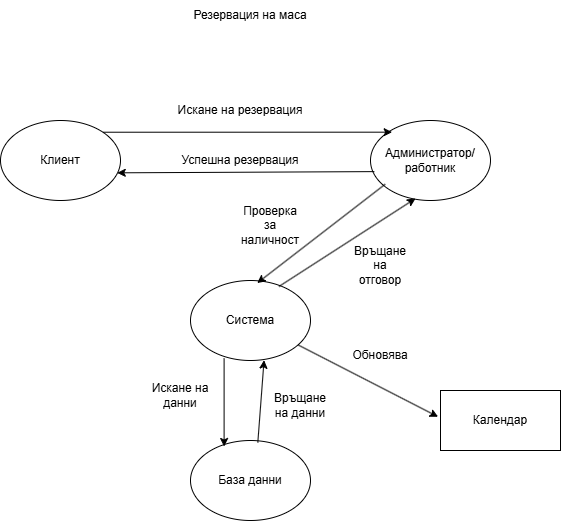

The diagram above was exported from draw.io. Its source (the exported page's mxGraphModel, read from the mxfile embedded in the PNG):
<mxGraphModel dx="1684" dy="931" grid="1" gridSize="10" guides="1" tooltips="1" connect="1" arrows="1" fold="1" page="1" pageScale="1" pageWidth="850" pageHeight="1100" math="0" shadow="0">
  <root>
    <mxCell id="0" />
    <mxCell id="1" parent="0" />
    <mxCell id="dS2tbeh9cDPaPrwuz4UE-1" value="Клиент" style="ellipse;whiteSpace=wrap;html=1;" vertex="1" parent="1">
      <mxGeometry x="150" y="240" width="120" height="80" as="geometry" />
    </mxCell>
    <mxCell id="dS2tbeh9cDPaPrwuz4UE-2" value="Администратор/работник" style="ellipse;whiteSpace=wrap;html=1;" vertex="1" parent="1">
      <mxGeometry x="520" y="240" width="120" height="80" as="geometry" />
    </mxCell>
    <mxCell id="dS2tbeh9cDPaPrwuz4UE-3" value="Система" style="ellipse;whiteSpace=wrap;html=1;" vertex="1" parent="1">
      <mxGeometry x="340" y="400" width="120" height="80" as="geometry" />
    </mxCell>
    <mxCell id="dS2tbeh9cDPaPrwuz4UE-4" value="База данни" style="ellipse;whiteSpace=wrap;html=1;" vertex="1" parent="1">
      <mxGeometry x="340" y="560" width="120" height="80" as="geometry" />
    </mxCell>
    <mxCell id="dS2tbeh9cDPaPrwuz4UE-5" value="Календар" style="rounded=0;whiteSpace=wrap;html=1;" vertex="1" parent="1">
      <mxGeometry x="590" y="510" width="120" height="60" as="geometry" />
    </mxCell>
    <mxCell id="dS2tbeh9cDPaPrwuz4UE-7" value="Искане на резервация" style="text;html=1;whiteSpace=wrap;strokeColor=none;fillColor=none;align=center;verticalAlign=middle;rounded=0;" vertex="1" parent="1">
      <mxGeometry x="300" y="220" width="180" height="20" as="geometry" />
    </mxCell>
    <mxCell id="dS2tbeh9cDPaPrwuz4UE-8" style="edgeStyle=orthogonalEdgeStyle;rounded=0;orthogonalLoop=1;jettySize=auto;html=1;exitX=1;exitY=0;exitDx=0;exitDy=0;entryX=0.18;entryY=0.146;entryDx=0;entryDy=0;entryPerimeter=0;" edge="1" parent="1" source="dS2tbeh9cDPaPrwuz4UE-1" target="dS2tbeh9cDPaPrwuz4UE-2">
      <mxGeometry relative="1" as="geometry" />
    </mxCell>
    <mxCell id="dS2tbeh9cDPaPrwuz4UE-13" value="" style="endArrow=classic;html=1;rounded=0;exitX=0.737;exitY=0.075;exitDx=0;exitDy=0;exitPerimeter=0;entryX=0.375;entryY=0.975;entryDx=0;entryDy=0;entryPerimeter=0;" edge="1" parent="1" source="dS2tbeh9cDPaPrwuz4UE-3" target="dS2tbeh9cDPaPrwuz4UE-2">
      <mxGeometry width="50" height="50" relative="1" as="geometry">
        <mxPoint x="450" y="370" as="sourcePoint" />
        <mxPoint x="500" y="320" as="targetPoint" />
      </mxGeometry>
    </mxCell>
    <mxCell id="dS2tbeh9cDPaPrwuz4UE-14" value="" style="endArrow=classic;html=1;rounded=0;exitX=0.123;exitY=0.796;exitDx=0;exitDy=0;exitPerimeter=0;entryX=0.556;entryY=0.032;entryDx=0;entryDy=0;entryPerimeter=0;" edge="1" parent="1" source="dS2tbeh9cDPaPrwuz4UE-2" target="dS2tbeh9cDPaPrwuz4UE-3">
      <mxGeometry width="50" height="50" relative="1" as="geometry">
        <mxPoint x="430" y="350" as="sourcePoint" />
        <mxPoint x="480" y="300" as="targetPoint" />
      </mxGeometry>
    </mxCell>
    <mxCell id="dS2tbeh9cDPaPrwuz4UE-15" value="" style="endArrow=classic;html=1;rounded=0;exitX=0.032;exitY=0.639;exitDx=0;exitDy=0;exitPerimeter=0;entryX=0.973;entryY=0.654;entryDx=0;entryDy=0;entryPerimeter=0;" edge="1" parent="1" source="dS2tbeh9cDPaPrwuz4UE-2" target="dS2tbeh9cDPaPrwuz4UE-1">
      <mxGeometry width="50" height="50" relative="1" as="geometry">
        <mxPoint x="390" y="330" as="sourcePoint" />
        <mxPoint x="440" y="280" as="targetPoint" />
      </mxGeometry>
    </mxCell>
    <mxCell id="dS2tbeh9cDPaPrwuz4UE-16" value="Успешна резервация" style="text;html=1;whiteSpace=wrap;strokeColor=none;fillColor=none;align=center;verticalAlign=middle;rounded=0;" vertex="1" parent="1">
      <mxGeometry x="320" y="265" width="140" height="30" as="geometry" />
    </mxCell>
    <mxCell id="dS2tbeh9cDPaPrwuz4UE-17" value="Проверка за наличност" style="text;html=1;whiteSpace=wrap;strokeColor=none;fillColor=none;align=center;verticalAlign=middle;rounded=0;" vertex="1" parent="1">
      <mxGeometry x="390" y="330" width="60" height="30" as="geometry" />
    </mxCell>
    <mxCell id="dS2tbeh9cDPaPrwuz4UE-18" value="" style="endArrow=classic;html=1;rounded=0;exitX=0.28;exitY=0.975;exitDx=0;exitDy=0;exitPerimeter=0;entryX=0.28;entryY=0.075;entryDx=0;entryDy=0;entryPerimeter=0;" edge="1" parent="1" source="dS2tbeh9cDPaPrwuz4UE-3" target="dS2tbeh9cDPaPrwuz4UE-4">
      <mxGeometry width="50" height="50" relative="1" as="geometry">
        <mxPoint x="260" y="540" as="sourcePoint" />
        <mxPoint x="310" y="490" as="targetPoint" />
      </mxGeometry>
    </mxCell>
    <mxCell id="dS2tbeh9cDPaPrwuz4UE-19" value="" style="endArrow=classic;html=1;rounded=0;exitX=0.561;exitY=0.025;exitDx=0;exitDy=0;exitPerimeter=0;entryX=0.613;entryY=0.996;entryDx=0;entryDy=0;entryPerimeter=0;" edge="1" parent="1" source="dS2tbeh9cDPaPrwuz4UE-4" target="dS2tbeh9cDPaPrwuz4UE-3">
      <mxGeometry width="50" height="50" relative="1" as="geometry">
        <mxPoint x="420" y="540" as="sourcePoint" />
        <mxPoint x="470" y="490" as="targetPoint" />
      </mxGeometry>
    </mxCell>
    <mxCell id="dS2tbeh9cDPaPrwuz4UE-20" value="Връщане на данни" style="text;html=1;whiteSpace=wrap;strokeColor=none;fillColor=none;align=center;verticalAlign=middle;rounded=0;" vertex="1" parent="1">
      <mxGeometry x="420" y="510" width="60" height="30" as="geometry" />
    </mxCell>
    <mxCell id="dS2tbeh9cDPaPrwuz4UE-21" value="Искане на данни" style="text;html=1;whiteSpace=wrap;strokeColor=none;fillColor=none;align=center;verticalAlign=middle;rounded=0;" vertex="1" parent="1">
      <mxGeometry x="300" y="500" width="60" height="30" as="geometry" />
    </mxCell>
    <mxCell id="dS2tbeh9cDPaPrwuz4UE-22" value="" style="endArrow=classic;html=1;rounded=0;entryX=-0.02;entryY=0.438;entryDx=0;entryDy=0;entryPerimeter=0;" edge="1" parent="1" source="dS2tbeh9cDPaPrwuz4UE-3" target="dS2tbeh9cDPaPrwuz4UE-5">
      <mxGeometry width="50" height="50" relative="1" as="geometry">
        <mxPoint x="480" y="450" as="sourcePoint" />
        <mxPoint x="530" y="400" as="targetPoint" />
      </mxGeometry>
    </mxCell>
    <mxCell id="dS2tbeh9cDPaPrwuz4UE-23" value="Обновява" style="text;html=1;whiteSpace=wrap;strokeColor=none;fillColor=none;align=center;verticalAlign=middle;rounded=0;" vertex="1" parent="1">
      <mxGeometry x="500" y="460" width="60" height="30" as="geometry" />
    </mxCell>
    <mxCell id="dS2tbeh9cDPaPrwuz4UE-24" value="Връщане на отговор" style="text;html=1;whiteSpace=wrap;strokeColor=none;fillColor=none;align=center;verticalAlign=middle;rounded=0;" vertex="1" parent="1">
      <mxGeometry x="500" y="370" width="60" height="30" as="geometry" />
    </mxCell>
    <mxCell id="dS2tbeh9cDPaPrwuz4UE-25" value="Резервация на маса" style="text;html=1;whiteSpace=wrap;strokeColor=none;fillColor=none;align=center;verticalAlign=middle;rounded=0;" vertex="1" parent="1">
      <mxGeometry x="335" y="120" width="130" height="30" as="geometry" />
    </mxCell>
  </root>
</mxGraphModel>